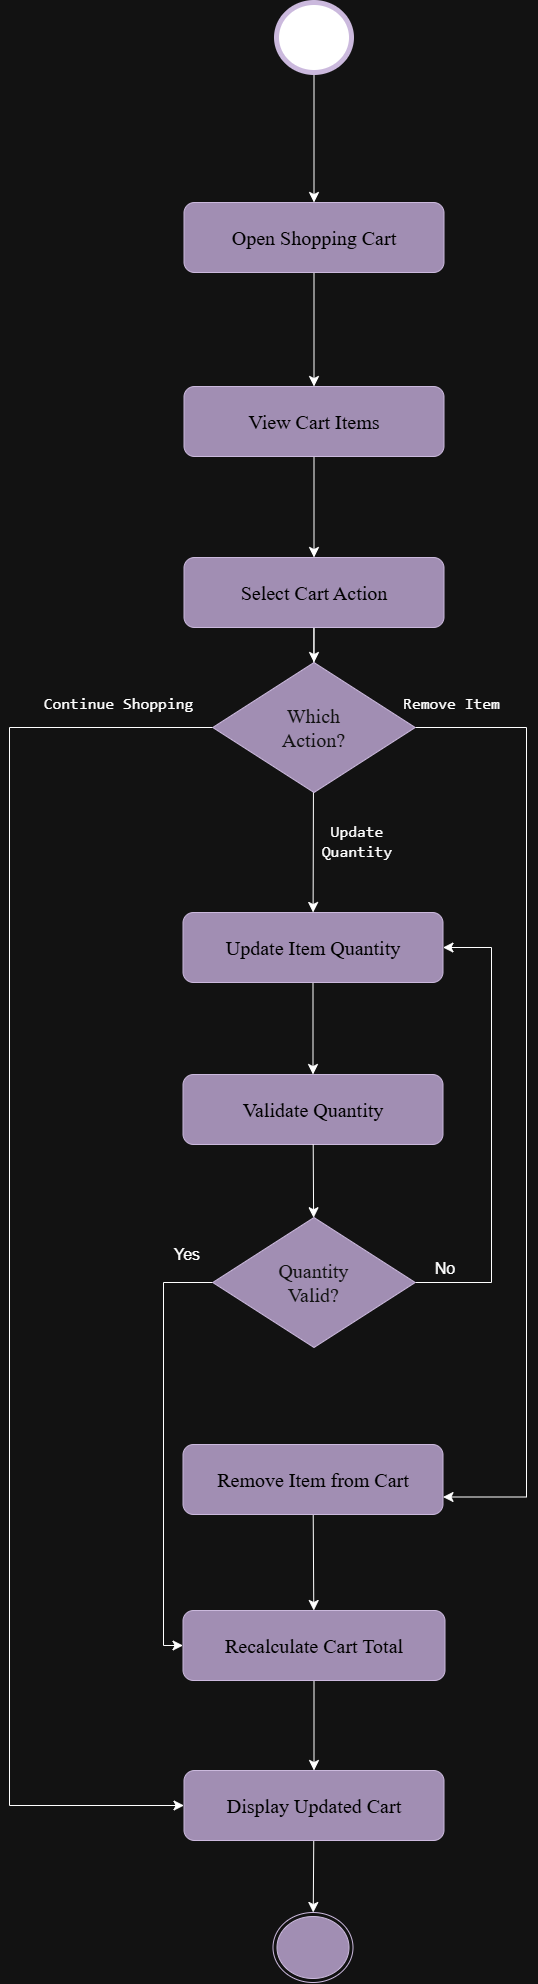

The diagram above was exported from draw.io. Its source (the exported page's mxGraphModel, read from the mxfile embedded in the PNG):
<mxGraphModel dx="4079" dy="2007" grid="0" gridSize="10" guides="1" tooltips="1" connect="1" arrows="1" fold="1" page="0" pageScale="1" pageWidth="850" pageHeight="1100" math="0" shadow="0">
  <root>
    <mxCell id="0" />
    <mxCell id="1" parent="0" />
    <mxCell id="AlvDL1bzxNFaCu_gFE9a-8" edge="1" parent="1" source="A7iD5b8k_U9TEWiKRwKM-2" style="edgeStyle=none;curved=1;rounded=0;curveGeometry=1;orthogonalLoop=1;jettySize=auto;html=1;fontSize=12;defaultLabelBackgroundColor=page;startSize=8;endSize=8;" target="AlvDL1bzxNFaCu_gFE9a-7" value="">
      <mxGeometry relative="1" as="geometry" />
    </mxCell>
    <mxCell id="A7iD5b8k_U9TEWiKRwKM-2" parent="1" style="rounded=1;whiteSpace=wrap;html=1;roundedPerimeter=1;fillColor=#76608a;strokeColor=#432D57;fontColor=light-dark(#76608A,#000000);" value="&lt;code&gt;&lt;font face=&quot;Times New Roman&quot; style=&quot;font-size: 20px;&quot;&gt;Open Shopping Cart&lt;/font&gt;&lt;/code&gt;" vertex="1">
      <mxGeometry height="70" width="260" x="-71.5" y="484" as="geometry" />
    </mxCell>
    <mxCell id="AlvDL1bzxNFaCu_gFE9a-2" edge="1" parent="1" source="AlvDL1bzxNFaCu_gFE9a-1" style="edgeStyle=none;curved=1;rounded=0;curveGeometry=1;orthogonalLoop=1;jettySize=auto;html=1;fontSize=12;defaultLabelBackgroundColor=page;startSize=8;endSize=8;" target="A7iD5b8k_U9TEWiKRwKM-2" value="">
      <mxGeometry relative="1" as="geometry" />
    </mxCell>
    <mxCell id="AlvDL1bzxNFaCu_gFE9a-1" parent="1" style="html=1;shape=mxgraph.flowchart.start_2;whiteSpace=wrap;fillColor=light-dark(#76608A,#FFFFFF);strokeColor=#432D57;rounded=1;align=center;verticalAlign=middle;fontFamily=Helvetica;fontSize=12;fontColor=#ffffff;roundedPerimeter=1;strokeWidth=5;gradientColor=none;" value="" vertex="1">
      <mxGeometry height="70" width="75" x="21" y="284" as="geometry" />
    </mxCell>
    <mxCell id="AlvDL1bzxNFaCu_gFE9a-10" edge="1" parent="1" source="AlvDL1bzxNFaCu_gFE9a-7" style="edgeStyle=none;curved=1;rounded=0;curveGeometry=1;orthogonalLoop=1;jettySize=auto;html=1;fontSize=12;defaultLabelBackgroundColor=page;startSize=8;endSize=8;" target="AlvDL1bzxNFaCu_gFE9a-9" value="">
      <mxGeometry relative="1" as="geometry" />
    </mxCell>
    <mxCell id="AlvDL1bzxNFaCu_gFE9a-7" parent="1" style="rounded=1;whiteSpace=wrap;html=1;roundedPerimeter=1;fillColor=#76608a;strokeColor=#432D57;fontColor=light-dark(#76608A,#000000);" value="&lt;code&gt;&lt;font face=&quot;Times New Roman&quot; style=&quot;font-size: 20px;&quot;&gt;View Cart Items&lt;/font&gt;&lt;/code&gt;" vertex="1">
      <mxGeometry height="70" width="260" x="-71.5" y="668" as="geometry" />
    </mxCell>
    <mxCell id="AlvDL1bzxNFaCu_gFE9a-12" edge="1" parent="1" source="AlvDL1bzxNFaCu_gFE9a-9" style="edgeStyle=none;curved=1;rounded=0;curveGeometry=1;orthogonalLoop=1;jettySize=auto;html=1;fontSize=12;defaultLabelBackgroundColor=page;startSize=8;endSize=8;" target="AlvDL1bzxNFaCu_gFE9a-11" value="">
      <mxGeometry relative="1" as="geometry" />
    </mxCell>
    <mxCell id="AlvDL1bzxNFaCu_gFE9a-22" edge="1" parent="1" source="AlvDL1bzxNFaCu_gFE9a-9" style="edgeStyle=none;curved=1;rounded=0;curveGeometry=1;orthogonalLoop=1;jettySize=auto;html=1;fontSize=12;defaultLabelBackgroundColor=page;startSize=8;endSize=8;" target="AlvDL1bzxNFaCu_gFE9a-21" value="">
      <mxGeometry relative="1" as="geometry" />
    </mxCell>
    <mxCell id="AlvDL1bzxNFaCu_gFE9a-9" parent="1" style="rounded=1;whiteSpace=wrap;html=1;roundedPerimeter=1;fillColor=#76608a;strokeColor=#432D57;fontColor=light-dark(#76608A,#000000);" value="&lt;code&gt;&lt;font face=&quot;Times New Roman&quot; style=&quot;font-size: 20px;&quot;&gt;Select Cart Action&lt;/font&gt;&lt;/code&gt;" vertex="1">
      <mxGeometry height="70" width="260" x="-71.5" y="839" as="geometry" />
    </mxCell>
    <mxCell id="AlvDL1bzxNFaCu_gFE9a-14" edge="1" parent="1" source="AlvDL1bzxNFaCu_gFE9a-11" style="edgeStyle=none;curved=1;rounded=0;curveGeometry=1;orthogonalLoop=1;jettySize=auto;html=1;fontSize=12;defaultLabelBackgroundColor=page;startSize=8;endSize=8;" target="AlvDL1bzxNFaCu_gFE9a-13" value="">
      <mxGeometry relative="1" as="geometry" />
    </mxCell>
    <mxCell id="AlvDL1bzxNFaCu_gFE9a-11" parent="1" style="rounded=1;whiteSpace=wrap;html=1;roundedPerimeter=1;fillColor=#76608a;strokeColor=#432D57;fontColor=light-dark(#76608A,#000000);" value="&lt;code dir=&quot;ltr&quot;&gt;&lt;font face=&quot;Times New Roman&quot; style=&quot;font-size: 20px;&quot;&gt;Update Item Quantity&lt;/font&gt;&lt;/code&gt;" vertex="1">
      <mxGeometry height="70" width="260" x="-72.5" y="1194" as="geometry" />
    </mxCell>
    <mxCell id="AlvDL1bzxNFaCu_gFE9a-13" parent="1" style="rounded=1;whiteSpace=wrap;html=1;roundedPerimeter=1;fillColor=#76608a;strokeColor=#432D57;fontColor=light-dark(#76608A,#000000);" value="&lt;code&gt;&lt;font face=&quot;Times New Roman&quot; style=&quot;font-size: 20px;&quot;&gt;Validate Quantity&lt;/font&gt;&lt;/code&gt;" vertex="1">
      <mxGeometry height="70" width="260" x="-72.5" y="1356" as="geometry" />
    </mxCell>
    <mxCell id="AlvDL1bzxNFaCu_gFE9a-18" edge="1" parent="1" source="AlvDL1bzxNFaCu_gFE9a-15" style="edgeStyle=none;curved=1;rounded=0;curveGeometry=1;orthogonalLoop=1;jettySize=auto;html=1;fontSize=12;defaultLabelBackgroundColor=page;startSize=8;endSize=8;" target="AlvDL1bzxNFaCu_gFE9a-17" value="">
      <mxGeometry relative="1" as="geometry" />
    </mxCell>
    <mxCell id="AlvDL1bzxNFaCu_gFE9a-15" parent="1" style="rounded=1;whiteSpace=wrap;html=1;roundedPerimeter=1;fillColor=#76608a;strokeColor=#432D57;fontColor=light-dark(#76608A,#000000);" value="&lt;code&gt;&lt;font face=&quot;Times New Roman&quot; style=&quot;font-size: 20px;&quot;&gt;Remove Item from Cart&lt;/font&gt;&lt;/code&gt;" vertex="1">
      <mxGeometry height="70" width="260" x="-72.5" y="1726" as="geometry" />
    </mxCell>
    <mxCell id="AlvDL1bzxNFaCu_gFE9a-20" edge="1" parent="1" source="AlvDL1bzxNFaCu_gFE9a-17" style="edgeStyle=none;curved=1;rounded=0;curveGeometry=1;orthogonalLoop=1;jettySize=auto;html=1;fontSize=12;defaultLabelBackgroundColor=page;startSize=8;endSize=8;" target="AlvDL1bzxNFaCu_gFE9a-19" value="">
      <mxGeometry relative="1" as="geometry" />
    </mxCell>
    <mxCell id="AlvDL1bzxNFaCu_gFE9a-17" parent="1" style="rounded=1;whiteSpace=wrap;html=1;roundedPerimeter=1;fillColor=#76608a;strokeColor=#432D57;fontColor=light-dark(#76608A,#000000);" value="&lt;code&gt;&lt;font face=&quot;Times New Roman&quot; style=&quot;font-size: 20px;&quot;&gt;Recalculate Cart Total&lt;/font&gt;&lt;/code&gt;" vertex="1">
      <mxGeometry height="70" width="262" x="-72.5" y="1892" as="geometry" />
    </mxCell>
    <mxCell id="GIqvHispgWP3Q0Swv6OL-2" edge="1" parent="1" source="AlvDL1bzxNFaCu_gFE9a-19" style="edgeStyle=none;curved=1;rounded=0;curveGeometry=1;orthogonalLoop=1;jettySize=auto;html=1;fontSize=12;defaultLabelBackgroundColor=page;startSize=8;endSize=8;" target="GIqvHispgWP3Q0Swv6OL-1" value="">
      <mxGeometry relative="1" as="geometry" />
    </mxCell>
    <mxCell id="AlvDL1bzxNFaCu_gFE9a-19" parent="1" style="rounded=1;whiteSpace=wrap;html=1;roundedPerimeter=1;fillColor=#76608a;strokeColor=#432D57;fontColor=light-dark(#76608A,#000000);" value="&lt;code dir=&quot;ltr&quot;&gt;&lt;font face=&quot;Times New Roman&quot; style=&quot;font-size: 20px;&quot;&gt;Display Updated Cart&lt;/font&gt;&lt;/code&gt;" vertex="1">
      <mxGeometry height="70" width="260" x="-71.5" y="2052" as="geometry" />
    </mxCell>
    <mxCell id="AlvDL1bzxNFaCu_gFE9a-29" edge="1" parent="1" source="AlvDL1bzxNFaCu_gFE9a-21" style="edgeStyle=orthogonalEdgeStyle;rounded=0;orthogonalLoop=1;jettySize=auto;html=1;exitX=1;exitY=0.5;exitDx=0;exitDy=0;entryX=1;entryY=0.75;entryDx=0;entryDy=0;fontSize=12;defaultLabelBackgroundColor=page;startSize=8;endSize=8;libavoidRouting=1;" target="AlvDL1bzxNFaCu_gFE9a-15">
      <mxGeometry relative="1" as="geometry">
        <Array as="points">
          <mxPoint x="271" y="1009" />
          <mxPoint x="271" y="1779" />
        </Array>
      </mxGeometry>
    </mxCell>
    <mxCell id="GIqvHispgWP3Q0Swv6OL-3" edge="1" parent="1" source="AlvDL1bzxNFaCu_gFE9a-21" style="edgeStyle=orthogonalEdgeStyle;rounded=0;orthogonalLoop=1;jettySize=auto;html=1;exitX=0;exitY=0.5;exitDx=0;exitDy=0;entryX=0;entryY=0.5;entryDx=0;entryDy=0;fontSize=12;defaultLabelBackgroundColor=page;startSize=8;endSize=8;libavoidRouting=1;" target="AlvDL1bzxNFaCu_gFE9a-19">
      <mxGeometry relative="1" as="geometry">
        <Array as="points">
          <mxPoint x="-246" y="1009" />
          <mxPoint x="-246" y="2087" />
        </Array>
      </mxGeometry>
    </mxCell>
    <mxCell id="AlvDL1bzxNFaCu_gFE9a-21" parent="1" style="rhombus;whiteSpace=wrap;html=1;shapeInside=1;fillColor=#76608a;fontColor=#ffffff;strokeColor=#432D57;" value="&lt;font face=&quot;Times New Roman&quot; style=&quot;font-size: 20px;&quot;&gt;Which Action?&lt;/font&gt;" vertex="1">
      <mxGeometry height="130" width="202.5" x="-42.75" y="944" as="geometry" />
    </mxCell>
    <mxCell id="AlvDL1bzxNFaCu_gFE9a-24" edge="1" parent="1" source="AlvDL1bzxNFaCu_gFE9a-13" style="edgeStyle=none;curved=1;rounded=0;curveGeometry=1;orthogonalLoop=1;jettySize=auto;html=1;fontSize=12;defaultLabelBackgroundColor=page;startSize=8;endSize=8;" target="AlvDL1bzxNFaCu_gFE9a-23" value="">
      <mxGeometry relative="1" as="geometry">
        <mxPoint x="58" y="1284" as="sourcePoint" />
        <mxPoint x="58" y="1726" as="targetPoint" />
      </mxGeometry>
    </mxCell>
    <mxCell id="GIqvHispgWP3Q0Swv6OL-6" edge="1" parent="1" source="AlvDL1bzxNFaCu_gFE9a-23" style="edgeStyle=orthogonalEdgeStyle;rounded=0;orthogonalLoop=1;jettySize=auto;html=1;exitX=1;exitY=0.5;exitDx=0;exitDy=0;entryX=1;entryY=0.5;entryDx=0;entryDy=0;fontSize=12;defaultLabelBackgroundColor=page;startSize=8;endSize=8;libavoidRouting=1;" target="AlvDL1bzxNFaCu_gFE9a-11">
      <mxGeometry relative="1" as="geometry">
        <Array as="points">
          <mxPoint x="236" y="1564" />
          <mxPoint x="236" y="1229" />
        </Array>
      </mxGeometry>
    </mxCell>
    <mxCell id="GIqvHispgWP3Q0Swv6OL-10" edge="1" parent="1" source="AlvDL1bzxNFaCu_gFE9a-23" style="edgeStyle=orthogonalEdgeStyle;rounded=0;orthogonalLoop=1;jettySize=auto;html=1;exitX=0;exitY=0.5;exitDx=0;exitDy=0;entryX=0;entryY=0.5;entryDx=0;entryDy=0;fontSize=12;defaultLabelBackgroundColor=page;startSize=8;endSize=8;libavoidRouting=1;" target="AlvDL1bzxNFaCu_gFE9a-17">
      <mxGeometry relative="1" as="geometry">
        <Array as="points">
          <mxPoint x="-92" y="1564" />
          <mxPoint x="-92" y="1927" />
        </Array>
      </mxGeometry>
    </mxCell>
    <mxCell id="AlvDL1bzxNFaCu_gFE9a-23" parent="1" style="rhombus;whiteSpace=wrap;html=1;shapeInside=1;fillColor=#76608a;fontColor=#ffffff;strokeColor=#432D57;" value="&lt;font face=&quot;Times New Roman&quot; style=&quot;font-size: 20px;&quot;&gt;Quantity Valid?&lt;/font&gt;" vertex="1">
      <mxGeometry height="130" width="202.5" x="-42.75" y="1499" as="geometry" />
    </mxCell>
    <mxCell id="AlvDL1bzxNFaCu_gFE9a-25" parent="1" style="text;html=1;whiteSpace=wrap;strokeColor=none;fillColor=none;align=center;verticalAlign=middle;rounded=0;fontSize=16;" value="&lt;code&gt;Update Quantity&lt;/code&gt;" vertex="1">
      <mxGeometry height="30" width="60" x="72" y="1108" as="geometry" />
    </mxCell>
    <mxCell id="AlvDL1bzxNFaCu_gFE9a-30" parent="1" style="text;html=1;whiteSpace=wrap;strokeColor=none;fillColor=none;align=center;verticalAlign=middle;rounded=0;fontSize=16;" value="&lt;code&gt;Remove Item&lt;/code&gt;" vertex="1">
      <mxGeometry height="30" width="117" x="138" y="970" as="geometry" />
    </mxCell>
    <mxCell id="GIqvHispgWP3Q0Swv6OL-1" parent="1" style="ellipse;html=1;shape=endState;fillColor=#76608a;pointerEvents=0;align=center;verticalAlign=top;fontFamily=Helvetica;fontSize=12;fontColor=#ffffff;strokeColor=#432D57;" value="" vertex="1">
      <mxGeometry height="70" width="80" x="17.5" y="2194" as="geometry" />
    </mxCell>
    <mxCell id="GIqvHispgWP3Q0Swv6OL-4" parent="1" style="text;html=1;whiteSpace=wrap;strokeColor=none;fillColor=none;align=center;verticalAlign=middle;rounded=0;fontSize=16;" value="&lt;code&gt;Continue Shopping&lt;/code&gt;" vertex="1">
      <mxGeometry height="30" width="187" x="-229.75" y="970" as="geometry" />
    </mxCell>
    <mxCell id="GIqvHispgWP3Q0Swv6OL-7" parent="1" style="text;html=1;whiteSpace=wrap;strokeColor=none;fillColor=none;align=center;verticalAlign=middle;rounded=0;fontSize=16;" value="No" vertex="1">
      <mxGeometry height="30" width="60" x="159.75" y="1535" as="geometry" />
    </mxCell>
    <mxCell id="GIqvHispgWP3Q0Swv6OL-11" parent="1" style="text;html=1;whiteSpace=wrap;strokeColor=none;fillColor=none;align=center;verticalAlign=middle;rounded=0;fontSize=16;" value="Yes" vertex="1">
      <mxGeometry height="30" width="60" x="-98" y="1521" as="geometry" />
    </mxCell>
  </root>
</mxGraphModel>